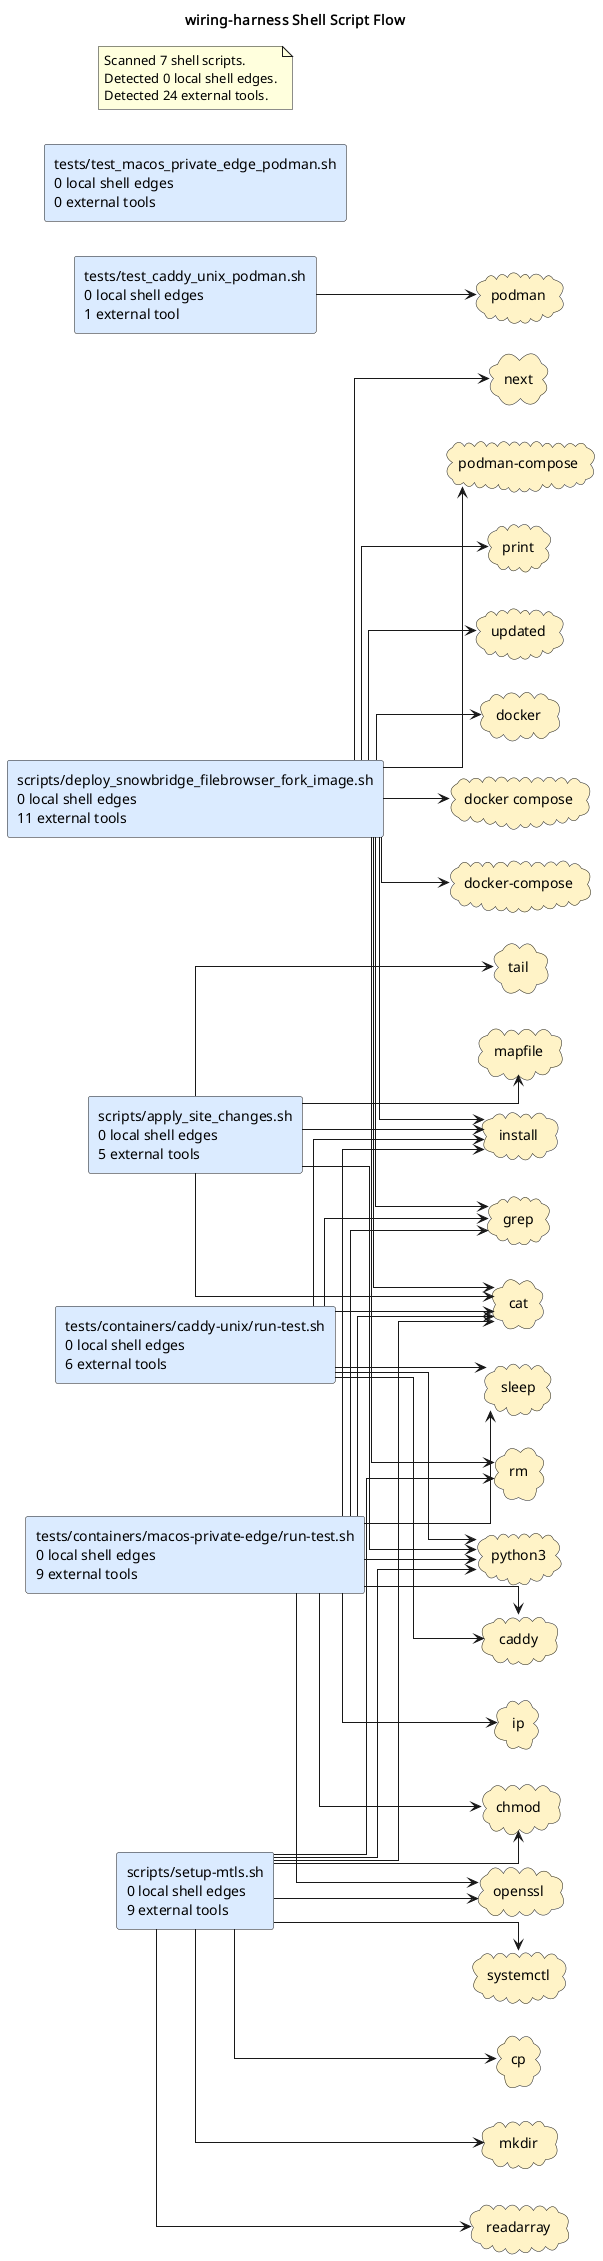

The diagram above was rendered by PlantUML. Its source (embedded in the PNG):
@startuml
title wiring-harness Shell Script Flow
left to right direction
skinparam shadowing false
skinparam defaultFontName Monospace
skinparam componentStyle rectangle
skinparam linetype ortho
rectangle "scripts/apply_site_changes.sh\n0 local shell edges\n5 external tools" as shell_scripts_apply_site_changes_sh #DBEAFE
rectangle "scripts/deploy_snowbridge_filebrowser_fork_image.sh\n0 local shell edges\n11 external tools" as shell_scripts_deploy_snowbridge_filebrowser_fork_image_sh #DBEAFE
rectangle "scripts/setup-mtls.sh\n0 local shell edges\n9 external tools" as shell_scripts_setup_mtls_sh #DBEAFE
rectangle "tests/containers/caddy-unix/run-test.sh\n0 local shell edges\n6 external tools" as shell_tests_containers_caddy_unix_run_test_sh #DBEAFE
rectangle "tests/containers/macos-private-edge/run-test.sh\n0 local shell edges\n9 external tools" as shell_tests_containers_macos_private_edge_run_test_sh #DBEAFE
rectangle "tests/test_caddy_unix_podman.sh\n0 local shell edges\n1 external tool" as shell_tests_test_caddy_unix_podman_sh #DBEAFE
rectangle "tests/test_macos_private_edge_podman.sh\n0 local shell edges\n0 external tools" as shell_tests_test_macos_private_edge_podman_sh #DBEAFE
cloud "caddy" as tool_caddy #FEF3C7
cloud "cat" as tool_cat #FEF3C7
cloud "chmod" as tool_chmod #FEF3C7
cloud "cp" as tool_cp #FEF3C7
cloud "docker" as tool_docker #FEF3C7
cloud "docker compose" as tool_docker_compose #FEF3C7
cloud "docker-compose" as tool_docker_compose_2 #FEF3C7
cloud "grep" as tool_grep #FEF3C7
cloud "install" as tool_install #FEF3C7
cloud "ip" as tool_ip #FEF3C7
cloud "mapfile" as tool_mapfile #FEF3C7
cloud "mkdir" as tool_mkdir #FEF3C7
cloud "next" as tool_next #FEF3C7
cloud "openssl" as tool_openssl #FEF3C7
cloud "podman" as tool_podman #FEF3C7
cloud "podman-compose" as tool_podman_compose #FEF3C7
cloud "print" as tool_print #FEF3C7
cloud "python3" as tool_python3 #FEF3C7
cloud "readarray" as tool_readarray #FEF3C7
cloud "rm" as tool_rm #FEF3C7
cloud "sleep" as tool_sleep #FEF3C7
cloud "systemctl" as tool_systemctl #FEF3C7
cloud "tail" as tool_tail #FEF3C7
cloud "updated" as tool_updated #FEF3C7
shell_scripts_apply_site_changes_sh --> tool_cat
shell_scripts_apply_site_changes_sh --> tool_install
shell_scripts_apply_site_changes_sh --> tool_mapfile
shell_scripts_apply_site_changes_sh --> tool_python3
shell_scripts_apply_site_changes_sh --> tool_tail
shell_scripts_deploy_snowbridge_filebrowser_fork_image_sh --> tool_cat
shell_scripts_deploy_snowbridge_filebrowser_fork_image_sh --> tool_docker
shell_scripts_deploy_snowbridge_filebrowser_fork_image_sh --> tool_docker_compose
shell_scripts_deploy_snowbridge_filebrowser_fork_image_sh --> tool_docker_compose_2
shell_scripts_deploy_snowbridge_filebrowser_fork_image_sh --> tool_grep
shell_scripts_deploy_snowbridge_filebrowser_fork_image_sh --> tool_install
shell_scripts_deploy_snowbridge_filebrowser_fork_image_sh --> tool_next
shell_scripts_deploy_snowbridge_filebrowser_fork_image_sh --> tool_podman_compose
shell_scripts_deploy_snowbridge_filebrowser_fork_image_sh --> tool_print
shell_scripts_deploy_snowbridge_filebrowser_fork_image_sh --> tool_rm
shell_scripts_deploy_snowbridge_filebrowser_fork_image_sh --> tool_updated
shell_scripts_setup_mtls_sh --> tool_cat
shell_scripts_setup_mtls_sh --> tool_chmod
shell_scripts_setup_mtls_sh --> tool_cp
shell_scripts_setup_mtls_sh --> tool_mkdir
shell_scripts_setup_mtls_sh --> tool_openssl
shell_scripts_setup_mtls_sh --> tool_python3
shell_scripts_setup_mtls_sh --> tool_readarray
shell_scripts_setup_mtls_sh --> tool_rm
shell_scripts_setup_mtls_sh --> tool_systemctl
shell_tests_containers_caddy_unix_run_test_sh --> tool_caddy
shell_tests_containers_caddy_unix_run_test_sh --> tool_cat
shell_tests_containers_caddy_unix_run_test_sh --> tool_grep
shell_tests_containers_caddy_unix_run_test_sh --> tool_install
shell_tests_containers_caddy_unix_run_test_sh --> tool_python3
shell_tests_containers_caddy_unix_run_test_sh --> tool_sleep
shell_tests_containers_macos_private_edge_run_test_sh --> tool_caddy
shell_tests_containers_macos_private_edge_run_test_sh --> tool_cat
shell_tests_containers_macos_private_edge_run_test_sh --> tool_chmod
shell_tests_containers_macos_private_edge_run_test_sh --> tool_grep
shell_tests_containers_macos_private_edge_run_test_sh --> tool_install
shell_tests_containers_macos_private_edge_run_test_sh --> tool_ip
shell_tests_containers_macos_private_edge_run_test_sh --> tool_openssl
shell_tests_containers_macos_private_edge_run_test_sh --> tool_python3
shell_tests_containers_macos_private_edge_run_test_sh --> tool_sleep
shell_tests_test_caddy_unix_podman_sh --> tool_podman
note as shellGraphSummary
Scanned 7 shell scripts.
Detected 0 local shell edges.
Detected 24 external tools.
end note
@enduml